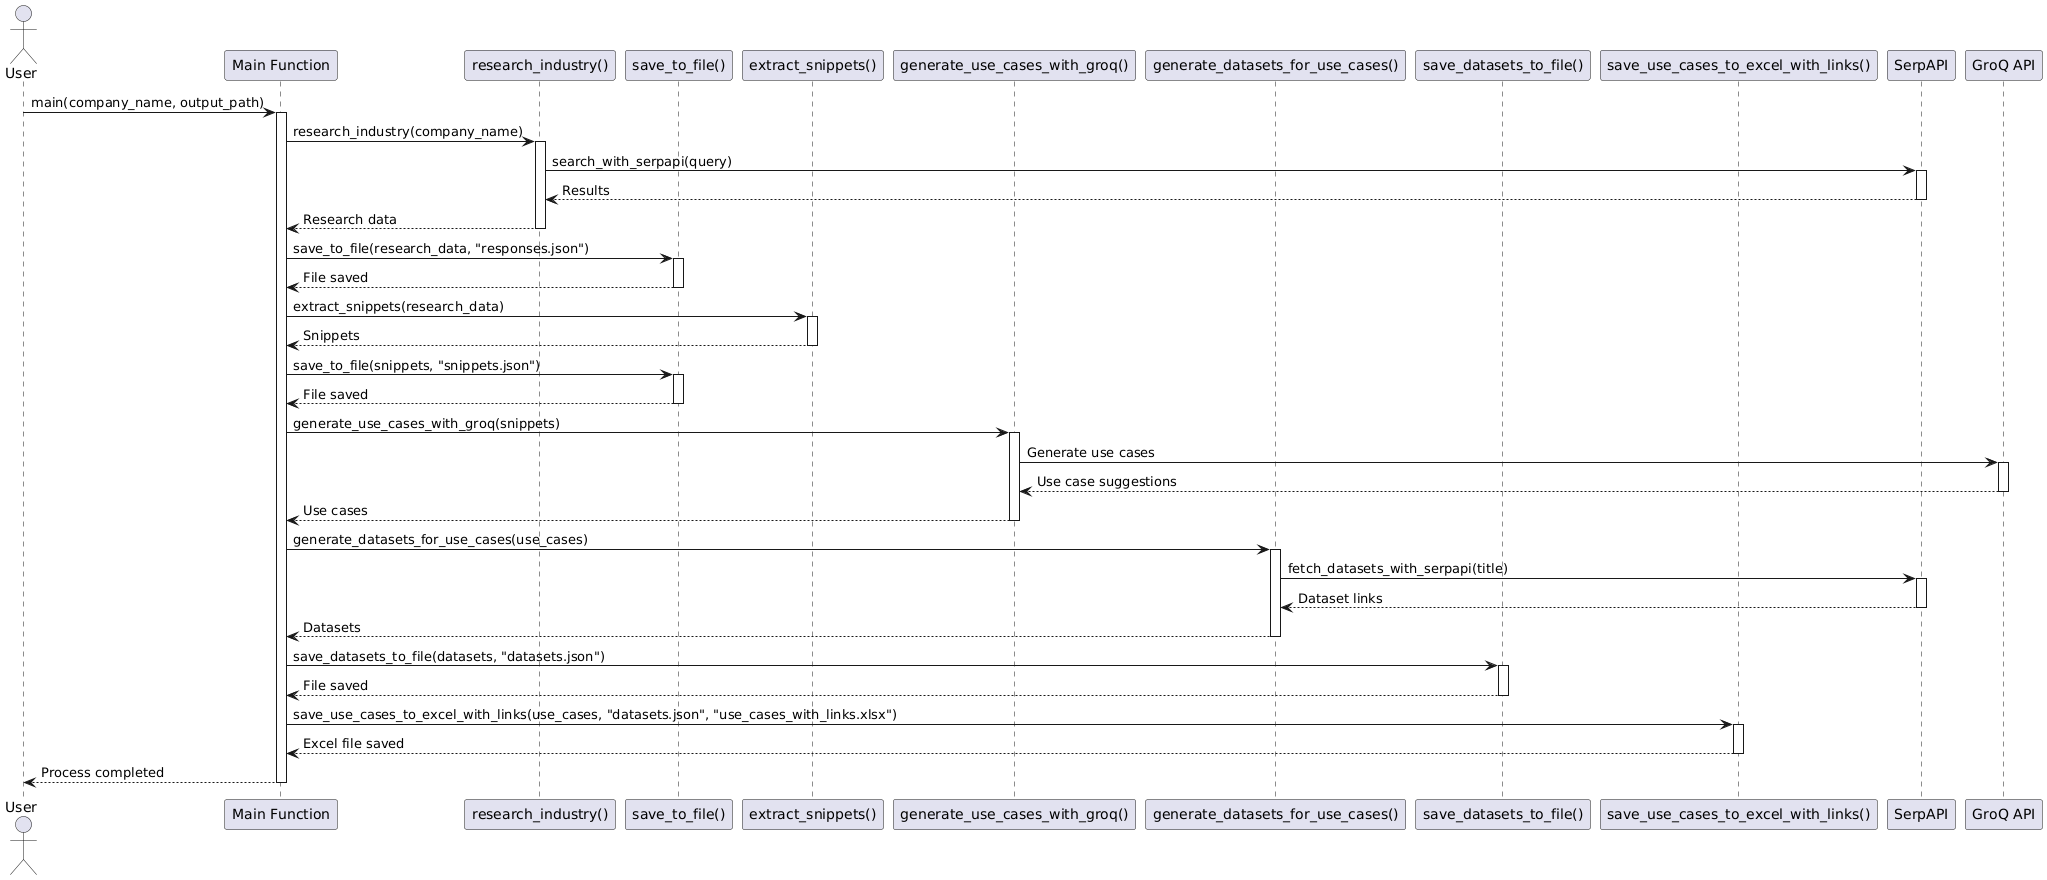

The diagram above was rendered by PlantUML. Its source (embedded in the PNG):
@startuml
actor User
participant "Main Function" as Main
participant "research_industry()" as Research
participant "save_to_file()" as SaveFile
participant "extract_snippets()" as Extract
participant "generate_use_cases_with_groq()" as GenerateUseCases
participant "generate_datasets_for_use_cases()" as GenerateDatasets
participant "save_datasets_to_file()" as SaveDatasets
participant "save_use_cases_to_excel_with_links()" as SaveExcel
participant "SerpAPI"
participant "GroQ API"

User -> Main: main(company_name, output_path)
activate Main

Main -> Research: research_industry(company_name)
activate Research
Research -> SerpAPI: search_with_serpapi(query)
activate SerpAPI
SerpAPI --> Research: Results
deactivate SerpAPI
Research --> Main: Research data
deactivate Research

Main -> SaveFile: save_to_file(research_data, "responses.json")
activate SaveFile
SaveFile --> Main: File saved
deactivate SaveFile

Main -> Extract: extract_snippets(research_data)
activate Extract
Extract --> Main: Snippets
deactivate Extract

Main -> SaveFile: save_to_file(snippets, "snippets.json")
activate SaveFile
SaveFile --> Main: File saved
deactivate SaveFile

Main -> GenerateUseCases: generate_use_cases_with_groq(snippets)
activate GenerateUseCases
GenerateUseCases -> "GroQ API": Generate use cases
activate "GroQ API"
"GroQ API" --> GenerateUseCases: Use case suggestions
deactivate "GroQ API"
GenerateUseCases --> Main: Use cases
deactivate GenerateUseCases

Main -> GenerateDatasets: generate_datasets_for_use_cases(use_cases)
activate GenerateDatasets
GenerateDatasets -> SerpAPI: fetch_datasets_with_serpapi(title)
activate SerpAPI
SerpAPI --> GenerateDatasets: Dataset links
deactivate SerpAPI
GenerateDatasets --> Main: Datasets
deactivate GenerateDatasets

Main -> SaveDatasets: save_datasets_to_file(datasets, "datasets.json")
activate SaveDatasets
SaveDatasets --> Main: File saved
deactivate SaveDatasets

Main -> SaveExcel: save_use_cases_to_excel_with_links(use_cases, "datasets.json", "use_cases_with_links.xlsx")
activate SaveExcel
SaveExcel --> Main: Excel file saved
deactivate SaveExcel

Main --> User: Process completed
deactivate Main
@enduml